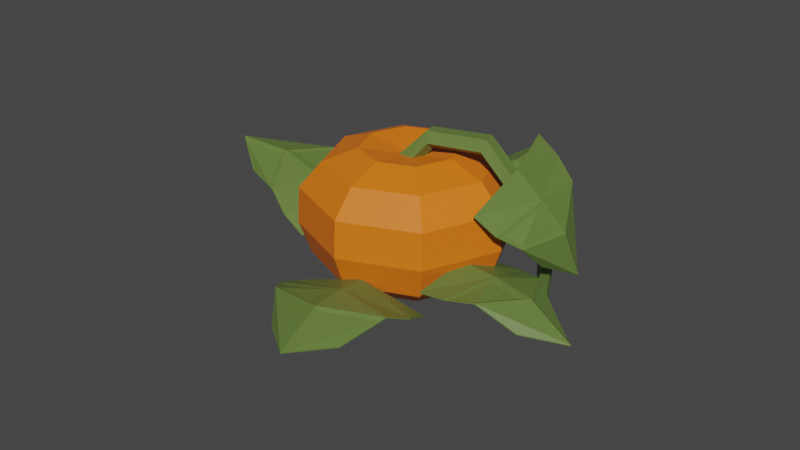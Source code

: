 # Source: PumpkinPlant_Stage03.blend  (saved by Blender 2.90.8; exported with 4.5.12 LTS)
import bpy
from mathutils import Matrix  # noqa: F401  (used for matrix-valued properties, if any)

bpy.ops.wm.read_factory_settings(use_empty=True)
scene = bpy.context.scene
scene.name = 'Scene'

# ---- collections
col_collection = bpy.data.collections.new('Collection'); scene.collection.children.link(col_collection)

# ---- materials (node trees are filled in below, after node groups)
mat_darkoragnepumpkinplant = bpy.data.materials.new('DarkOragnePumpkinPlant')
mat_darkoragnepumpkinplant.use_transparent_shadow = False
mat_greenpumpkinplant_002 = bpy.data.materials.new('GreenPumpkinPlant.002')
mat_greenpumpkinplant_002.use_transparent_shadow = False

# ---- material node trees
mat_darkoragnepumpkinplant.use_nodes = True; mat_darkoragnepumpkinplant.node_tree.nodes.clear()
_N = mat_darkoragnepumpkinplant.node_tree.nodes; _L = mat_darkoragnepumpkinplant.node_tree.links
n0 = _N.new('ShaderNodeBsdfPrincipled'); n0.name = 'Principled BSDF'; n0.location = (10, 300)
n0.distribution = 'GGX'
n0.subsurface_method = 'BURLEY'
n0.inputs[0].default_value = (0.8469, 0.1812, 0.006995, 1.0)
n0.inputs[3].default_value = 1.45
n0.inputs[27].default_value = (0.0, 0.0, 0.0, 1.0)
n0.inputs[28].default_value = 1.0
n1 = _N.new('ShaderNodeOutputMaterial'); n1.name = 'Material Output'; n1.location = (300, 300)
_L.new(n0.outputs[0], n1.inputs[0])
n1.is_active_output = True
mat_greenpumpkinplant_002.use_nodes = True; mat_greenpumpkinplant_002.node_tree.nodes.clear()
_N = mat_greenpumpkinplant_002.node_tree.nodes; _L = mat_greenpumpkinplant_002.node_tree.links
n0 = _N.new('ShaderNodeBsdfPrincipled'); n0.name = 'Principled BSDF'; n0.location = (10, 300)
n0.distribution = 'GGX'
n0.subsurface_method = 'BURLEY'
n0.inputs[0].default_value = (0.1261, 0.2019, 0.04376, 1.0)
n0.inputs[3].default_value = 1.45
n0.inputs[27].default_value = (0.0, 0.0, 0.0, 1.0)
n0.inputs[28].default_value = 1.0
n1 = _N.new('ShaderNodeOutputMaterial'); n1.name = 'Material Output'; n1.location = (300, 300)
_L.new(n0.outputs[0], n1.inputs[0])
n1.is_active_output = True

# ---- world
world_world = bpy.data.worlds.new('World'); scene.world = world_world
world_world.use_nodes = True; world_world.node_tree.nodes.clear()
_N = world_world.node_tree.nodes; _L = world_world.node_tree.links
n0 = _N.new('ShaderNodeOutputWorld'); n0.name = 'World Output'; n0.location = (300, 300)
n1 = _N.new('ShaderNodeBackground'); n1.name = 'Background'; n1.location = (10, 300)
n1.inputs[0].default_value = (0.05088, 0.05088, 0.05088, 1.0)
_L.new(n1.outputs[0], n0.inputs[0])
n0.is_active_output = True
world_world.color = (0.05088, 0.05088, 0.05088)
world_world.use_sun_shadow = False
world_world.sun_shadow_jitter_overblur = 0.0

# ---- meshes
me_sphere_003 = bpy.data.meshes.new('Sphere.003')
me_sphere_003.from_pydata([(-0.4786, 1.994, 0.05158), (-0.4786, -0.0897, 1.341), (0.1887, 0.5776, 1.506), (0.6629, 1.052, 1.261), (0.9681, 1.357, 0.7632), (0.9949, 1.384, 0.05158), (0.8304, 1.219, -0.5911), (0.475, 0.864, -0.9726), (0.0267, 0.4156, -1.018), (0.4651, -0.0897, 1.506), (1.136, -0.0897, 1.261), (1.567, -0.0897, 0.7632), (1.605, -0.0897, 0.05158), (1.373, -0.0897, -0.5911), (0.8701, -0.0897, -0.9726), (0.236, -0.0897, -1.018), (-0.4786, -0.0897, -0.9758), (0.1887, -0.757, 1.506), (0.6629, -1.231, 1.261), (0.9681, -1.536, 0.7632), (0.9949, -1.563, 0.05158), (0.8304, -1.399, -0.5911), (0.475, -1.043, -0.9726), (0.0267, -0.595, -1.018), (-0.4786, -1.033, 1.506), (-0.4786, -1.704, 1.261), (-0.4786, -2.136, 0.7632), (-0.4786, -2.174, 0.05158), (-0.4786, -1.941, -0.5911), (-0.4786, -1.438, -0.9726), (-0.4786, -0.8043, -1.018), (-1.146, -0.757, 1.506), (-1.62, -1.231, 1.261), (-1.925, -1.536, 0.7632), (-1.952, -1.563, 0.05158), (-1.788, -1.399, -0.5911), (-1.432, -1.043, -0.9726), (-0.9839, -0.595, -1.018), (-1.422, -0.0897, 1.506), (-2.093, -0.0897, 1.261), (-2.525, -0.0897, 0.7632), (-2.562, -0.0897, 0.05158), (-2.33, -0.0897, -0.5911), (-1.827, -0.0897, -0.9726), (-1.193, -0.0897, -1.018), (-1.146, 0.5776, 1.506), (-1.62, 1.052, 1.261), (-1.925, 1.357, 0.7632), (-1.952, 1.384, 0.05158), (-1.788, 1.219, -0.5911), (-1.432, 0.864, -0.9726), (-0.9839, 0.4156, -1.018), (-0.4786, 0.854, 1.506), (-0.4786, 1.525, 1.261), (-0.4786, 1.956, 0.7632), (-0.4786, 1.762, -0.5911), (-0.4786, 1.259, -0.9726), (-0.4786, 0.6249, -1.018), (-0.2025, -0.02549, 1.296), (-0.02943, 0.01475, 1.568), (-0.3322, -0.3325, 1.296), (-0.01269, -0.1813, 1.701), (-0.6643, -0.304, 1.296), (-0.07381, -0.1191, 1.915), (-0.7398, 0.02067, 1.296), (-0.1283, 0.1153, 1.915), (-0.4544, 0.1928, 1.296), (-0.1009, 0.1981, 1.701), (1.64, 1.391, -2.097), (1.533, 1.327, -2.135), (1.627, 1.515, -2.131), (1.512, 1.529, -2.191), (1.454, 1.413, -2.193), (0.9943, 0.3731, 1.958), (0.9263, 0.4463, 1.735), (0.9884, 0.0477, 1.729), (1.033, 0.1267, 1.954), (0.9227, 0.2452, 1.594), (2.059, 1.463, 0.09051), (2.078, 1.462, 0.09642), (2.126, 0.4321, -0.3071), (2.145, 0.4311, -0.3012), (2.449, 1.196, -0.6921), (2.468, 1.195, -0.6862), (1.622, 1.548, 1.355), (1.638, 1.545, 1.366), (1.757, -0.5259, 0.5554), (1.773, -0.529, 0.5661), (1.988, 0.5368, 0.9389), (1.972, 0.5398, 0.9282), (1.28, 1.414, 1.721), (1.295, 1.41, 1.733), (1.419, -0.7108, 0.9018), (1.434, -0.7145, 0.9137), (1.584, 0.2961, 1.495), (1.599, 0.2925, 1.507), (1.984, 1.525, 0.9435), (2.002, 1.523, 0.9518), (2.096, -0.1927, 0.2809), (2.114, -0.1948, 0.2892), (2.35, 0.8142, 0.2809), (2.333, 0.8163, 0.2726), (-0.196, 1.409, -1.052), (-0.196, 1.357, -1.033), (-0.01527, 1.416, -1.033), (-0.01536, 1.364, -1.014), (-0.1976, 1.973, -0.357), (-0.2466, 1.784, -0.6118), (-0.249, 1.726, -0.5685), (-0.08367, 1.789, -0.5948), (-0.08609, 1.732, -0.5515), (-0.8334, 3.522, -0.1424), (-0.8352, 3.517, -0.1234), (0.2668, 3.562, -0.02746), (0.265, 3.557, -0.008441), (-0.3404, 4.194, 0.234), (-0.3422, 4.189, 0.2531), (-1.312, 2.333, -0.5368), (-1.314, 2.323, -0.5203), (0.901, 2.414, -0.3056), (0.8997, 2.404, -0.289), (-0.2379, 2.414, -0.1256), (-0.2366, 2.424, -0.1421), (-1.291, 1.925, -0.8557), (-1.293, 1.914, -0.8398), (0.9761, 2.008, -0.6188), (0.9748, 1.996, -0.6029), (-0.1767, 1.789, -0.4931), (-0.178, 1.777, -0.4772), (-1.171, 2.734, -0.1889), (-1.172, 2.727, -0.1711), (0.6625, 2.801, 0.002642), (0.6609, 2.793, 0.02042), (-0.2981, 3.146, 0.1947), (-0.2965, 3.153, 0.1769), (-1.902, 0.1439, -0.8135), (-1.846, 0.1468, -0.7932), (-1.919, 0.3351, -0.7934), (-1.864, 0.338, -0.7731), (-2.499, 0.1098, -0.07586), (-2.296, 0.0688, -0.3464), (-2.235, 0.06953, -0.3004), (-2.311, 0.2412, -0.3283), (-2.25, 0.2419, -0.2824), (-4.105, -0.653, 0.152), (-4.1, -0.6546, 0.1722), (-4.211, 0.5111, 0.274), (-4.206, 0.5095, 0.2942), (-4.846, -0.1688, 0.5517), (-4.841, -0.1704, 0.5719), (-2.818, -1.092, -0.2668), (-2.807, -1.093, -0.2492), (-3.03, 1.249, -0.02124), (-3.019, 1.249, -0.003673), (-2.965, 0.04184, 0.1698), (-2.976, 0.04269, 0.1523), (-2.386, -1.047, -0.6054), (-2.374, -1.048, -0.5885), (-2.604, 1.352, -0.3538), (-2.591, 1.351, -0.337), (-2.305, 0.1426, -0.2203), (-2.293, 0.1419, -0.2034), (-3.251, -0.9656, 0.1026), (-3.242, -0.9669, 0.1215), (-3.426, 0.9743, 0.306), (-3.418, 0.973, 0.3249), (-3.737, -0.06383, 0.5099), (-3.745, -0.06259, 0.491), (-0.2193, -1.3, -0.9058), (-0.2318, -1.249, -0.8709), (-0.4169, -1.355, -0.8973), (-0.4295, -1.304, -0.8625), (-0.08189, -2.091, -0.2943), (-0.07347, -1.808, -0.5203), (-0.08465, -1.758, -0.4575), (-0.2516, -1.857, -0.5127), (-0.2628, -1.807, -0.4499), (0.992, -3.659, -0.4338), (0.9928, -3.659, -0.4116), (-0.2113, -3.991, -0.3824), (-0.2105, -3.99, -0.3601), (0.6102, -4.596, -0.2285), (0.611, -4.595, -0.2062), (1.234, -2.168, -0.5224), (1.233, -2.161, -0.5015), (-1.187, -2.834, -0.4189), (-1.188, -2.828, -0.3979), (0.06878, -2.617, -0.1557), (0.06975, -2.624, -0.1766), (1.113, -1.65, -0.7646), (1.111, -1.641, -0.744), (-1.367, -2.332, -0.6585), (-1.369, -2.324, -0.6379), (-0.1492, -1.863, -0.3957), (-0.1506, -1.854, -0.3752), (1.174, -2.725, -0.256), (1.174, -2.721, -0.2344), (-0.8308, -3.277, -0.1702), (-0.8309, -3.273, -0.1486), (0.3112, -3.473, 0.004278), (0.3113, -3.477, -0.01729), (0.5537, -0.5407, -0.3807), (0.5197, -0.532, -0.3375), (0.5438, -0.7196, -0.3525), (0.5097, -0.7109, -0.3093), (1.389, -0.6316, -0.07911), (1.104, -0.5524, -0.2029), (1.079, -0.5406, -0.1367), (1.095, -0.7137, -0.1775), (1.07, -0.7018, -0.1113), (2.89, -0.2606, -0.7473), (2.896, -0.258, -0.7287), (2.829, -1.35, -0.5757), (2.835, -1.347, -0.5571), (3.581, -0.8562, -0.7298), (3.587, -0.8536, -0.7113), (1.754, 0.4059, -0.5131), (1.754, 0.4089, -0.4939), (1.632, -1.785, -0.1679), (1.632, -1.782, -0.1487), (1.885, -0.6645, -0.1125), (1.885, -0.6675, -0.1317), (1.242, 0.4525, -0.573), (1.241, 0.4556, -0.5536), (1.117, -1.792, -0.2194), (1.116, -1.789, -0.2), (1.16, -0.622, -0.0986), (1.159, -0.6189, -0.07922), (2.252, 0.201, -0.4109), (2.255, 0.2038, -0.392), (2.151, -1.614, -0.1249), (2.154, -1.611, -0.106), (2.675, -0.7256, -0.2211), (2.671, -0.7284, -0.2399), (2.091, 0.9675, -0.01481), (1.963, 0.689, -0.1857), (1.891, 0.9616, -0.02426), (2.136, 0.7991, -0.1146), (1.812, 0.7895, -0.1299), (1.564, 0.7039, 0.8556), (1.74, 0.4629, 0.9197), (1.523, 0.5173, 0.7319), (1.699, 0.6703, 0.9717), (1.632, 0.3684, 0.7715)], [], [(52, 1, 2), (16, 57, 8), (56, 55, 6, 7), (0, 54, 4, 5), (53, 52, 2, 3), (57, 56, 7, 8), (55, 0, 5, 6), (54, 53, 3, 4), (5, 4, 11, 12), (3, 2, 9, 10), (8, 7, 14, 15), (6, 5, 12, 13), (4, 3, 10, 11), (2, 1, 9), (16, 8, 15), (7, 6, 13, 14), (15, 14, 22, 23), (13, 12, 20, 21), (11, 10, 18, 19), (9, 1, 17), (16, 15, 23), (14, 13, 21, 22), (12, 11, 19, 20), (10, 9, 17, 18), (19, 18, 25, 26), (17, 1, 24), (16, 23, 30), (22, 21, 28, 29), (20, 19, 26, 27), (18, 17, 24, 25), (23, 22, 29, 30), (21, 20, 27, 28), (16, 30, 37), (29, 28, 35, 36), (27, 26, 33, 34), (25, 24, 31, 32), (30, 29, 36, 37), (28, 27, 34, 35), (26, 25, 32, 33), (24, 1, 31), (32, 31, 38, 39), (37, 36, 43, 44), (35, 34, 41, 42), (33, 32, 39, 40), (31, 1, 38), (16, 37, 44), (36, 35, 42, 43), (34, 33, 40, 41), (44, 43, 50, 51), (42, 41, 48, 49), (40, 39, 46, 47), (38, 1, 45), (16, 44, 51), (43, 42, 49, 50), (41, 40, 47, 48), (39, 38, 45, 46), (45, 1, 52), (16, 51, 57), (50, 49, 55, 56), (48, 47, 54, 0), (46, 45, 52, 53), (51, 50, 56, 57), (49, 48, 0, 55), (47, 46, 53, 54), (58, 59, 61, 60), (60, 61, 63, 62), (62, 63, 65, 64), (236, 234, 71, 72), (64, 65, 67, 66), (66, 67, 59, 58), (58, 60, 62, 64, 66), (68, 69, 72, 71, 70), (237, 235, 68, 70), (238, 236, 72, 69), (235, 238, 69, 68), (234, 237, 70, 71), (65, 63, 76, 73), (61, 59, 77, 75), (59, 67, 74, 77), (63, 61, 75, 76), (67, 65, 73, 74), (85, 84, 90, 91), (82, 83, 81, 80), (89, 86, 92, 94), (85, 91, 95, 88), (89, 94, 90, 84), (88, 95, 93, 87), (87, 93, 92, 86), (78, 79, 83, 82), (100, 88, 87, 99), (97, 85, 88, 100), (98, 86, 89, 101), (99, 87, 86, 98), (96, 97, 79, 78), (94, 95, 91, 90), (92, 93, 95, 94), (101, 89, 84, 96), (82, 101, 96, 78), (84, 85, 97, 96), (81, 99, 98, 80), (80, 98, 101, 82), (79, 97, 100, 83), (83, 100, 99, 81), (107, 108, 106), (109, 110, 105, 104), (104, 105, 103, 102), (107, 109, 104, 102), (110, 108, 103, 105), (106, 108, 110), (106, 109, 107), (106, 110, 109), (102, 103, 108, 107), (118, 117, 123, 124), (115, 116, 114, 113), (122, 119, 125, 127), (118, 124, 128, 121), (122, 127, 123, 117), (121, 128, 126, 120), (120, 126, 125, 119), (111, 112, 116, 115), (133, 121, 120, 132), (130, 118, 121, 133), (131, 119, 122, 134), (132, 120, 119, 131), (129, 130, 112, 111), (127, 128, 124, 123), (125, 126, 128, 127), (134, 122, 117, 129), (115, 134, 129, 111), (117, 118, 130, 129), (114, 132, 131, 113), (113, 131, 134, 115), (112, 130, 133, 116), (116, 133, 132, 114), (140, 141, 139), (142, 143, 138, 137), (137, 138, 136, 135), (140, 142, 137, 135), (143, 141, 136, 138), (139, 141, 143), (139, 142, 140), (139, 143, 142), (135, 136, 141, 140), (151, 150, 156, 157), (148, 149, 147, 146), (155, 152, 158, 160), (151, 157, 161, 154), (155, 160, 156, 150), (154, 161, 159, 153), (153, 159, 158, 152), (144, 145, 149, 148), (166, 154, 153, 165), (163, 151, 154, 166), (164, 152, 155, 167), (165, 153, 152, 164), (162, 163, 145, 144), (160, 161, 157, 156), (158, 159, 161, 160), (167, 155, 150, 162), (148, 167, 162, 144), (150, 151, 163, 162), (147, 165, 164, 146), (146, 164, 167, 148), (145, 163, 166, 149), (149, 166, 165, 147), (173, 174, 172), (175, 176, 171, 170), (170, 171, 169, 168), (173, 175, 170, 168), (176, 174, 169, 171), (172, 174, 176), (172, 175, 173), (172, 176, 175), (168, 169, 174, 173), (184, 183, 189, 190), (181, 182, 180, 179), (188, 185, 191, 193), (184, 190, 194, 187), (188, 193, 189, 183), (187, 194, 192, 186), (186, 192, 191, 185), (177, 178, 182, 181), (199, 187, 186, 198), (196, 184, 187, 199), (197, 185, 188, 200), (198, 186, 185, 197), (195, 196, 178, 177), (193, 194, 190, 189), (191, 192, 194, 193), (200, 188, 183, 195), (181, 200, 195, 177), (183, 184, 196, 195), (180, 198, 197, 179), (179, 197, 200, 181), (178, 196, 199, 182), (182, 199, 198, 180), (206, 207, 205), (208, 209, 204, 203), (203, 204, 202, 201), (206, 208, 203, 201), (209, 207, 202, 204), (205, 207, 209), (205, 208, 206), (205, 209, 208), (201, 202, 207, 206), (217, 216, 222, 223), (214, 215, 213, 212), (221, 218, 224, 226), (217, 223, 227, 220), (221, 226, 222, 216), (220, 227, 225, 219), (219, 225, 224, 218), (210, 211, 215, 214), (232, 220, 219, 231), (229, 217, 220, 232), (230, 218, 221, 233), (231, 219, 218, 230), (228, 229, 211, 210), (226, 227, 223, 222), (224, 225, 227, 226), (233, 221, 216, 228), (214, 233, 228, 210), (216, 217, 229, 228), (213, 231, 230, 212), (212, 230, 233, 214), (211, 229, 232, 215), (215, 232, 231, 213), (242, 240, 237, 234), (243, 241, 238, 235), (241, 239, 236, 238), (240, 243, 235, 237), (239, 242, 234, 236), (74, 73, 242, 239), (76, 75, 243, 240), (77, 74, 239, 241), (75, 77, 241, 243), (73, 76, 240, 242)])
me_sphere_003.polygons.foreach_set('material_index', [0, 0, 0, 0, 0, 0, 0, 0, 0, 0, 0, 0, 0, 0, 0, 0, 0, 0, 0, 0, 0, 0, 0, 0, 0, 0, 0, 0, 0, 0, 0, 0, 0, 0, 0, 0, 0, 0, 0, 0, 0, 0, 0, 0, 0, 0, 0, 0, 0, 0, 0, 0, 0, 0, 0, 0, 0, 0, 0, 0, 0, 0, 0, 0, 1, 1, 1, 1, 1, 1, 1, 1, 1, 1, 1, 1, 1, 1, 1, 1, 1, 1, 1, 1, 1, 1, 1, 1, 1, 1, 1, 1, 1, 1, 1, 1, 1, 1, 1, 1, 1, 1, 1, 1, 1, 1, 1, 1, 1, 1, 1, 1, 1, 1, 1, 1, 1, 1, 1, 1, 1, 1, 1, 1, 1, 1, 1, 1, 1, 1, 1, 1, 1, 1, 1, 1, 1, 1, 1, 1, 1, 1, 1, 1, 1, 1, 1, 1, 1, 1, 1, 1, 1, 1, 1, 1, 1, 1, 1, 1, 1, 1, 1, 1, 1, 1, 1, 1, 1, 1, 1, 1, 1, 1, 1, 1, 1, 1, 1, 1, 1, 1, 1, 1, 1, 1, 1, 1, 1, 1, 1, 1, 1, 1, 1, 1, 1, 1, 1, 1, 1, 1, 1, 1, 1, 1, 1, 1, 1, 1, 1, 1, 1, 1, 1, 1, 1, 1, 1, 1, 1, 1, 1, 1, 1, 1, 1, 1, 1, 1, 1, 1, 1, 1, 1, 1, 1])
_uv = me_sphere_003.uv_layers.new(name='UVMap')
_uv.uv.foreach_set('vector', [0.75, 0.875, 0.6875, 1.0, 0.625, 0.875, 0.6875, 0.0, 0.75, 0.125, 0.625, 0.125, 0.75, 0.25, 0.75, 0.375, 0.625, 0.375, 0.625, 0.25, 0.75, 0.5, 0.75, 0.625, 0.625, 0.625, 0.625, 0.5, 0.75, 0.7205, 0.75, 0.875, 0.625, 0.875, 0.625, 0.7205, 0.75, 0.125, 0.75, 0.25, 0.625, 0.25, 0.625, 0.125, 0.75, 0.375, 0.75, 0.5, 0.625, 0.5, 0.625, 0.375, 0.75, 0.625, 0.75, 0.7205, 0.625, 0.7205, 0.625, 0.625, 0.625, 0.5, 0.625, 0.625, 0.5, 0.625, 0.5, 0.5, 0.625, 0.7205, 0.625, 0.875, 0.5, 0.875, 0.5, 0.7205, 0.625, 0.125, 0.625, 0.25, 0.5, 0.25, 0.5, 0.125, 0.625, 0.375, 0.625, 0.5, 0.5, 0.5, 0.5, 0.375, 0.625, 0.625, 0.625, 0.7205, 0.5, 0.7205, 0.5, 0.625, 0.625, 0.875, 0.5625, 1.0, 0.5, 0.875, 0.5625, 0.0, 0.625, 0.125, 0.5, 0.125, 0.625, 0.25, 0.625, 0.375, 0.5, 0.375, 0.5, 0.25, 0.5, 0.125, 0.5, 0.25, 0.375, 0.25, 0.375, 0.125, 0.5, 0.375, 0.5, 0.5, 0.375, 0.5, 0.375, 0.375, 0.5, 0.625, 0.5, 0.7205, 0.375, 0.7205, 0.375, 0.625, 0.5, 0.875, 0.4375, 1.0, 0.375, 0.875, 0.4375, 0.0, 0.5, 0.125, 0.375, 0.125, 0.5, 0.25, 0.5, 0.375, 0.375, 0.375, 0.375, 0.25, 0.5, 0.5, 0.5, 0.625, 0.375, 0.625, 0.375, 0.5, 0.5, 0.7205, 0.5, 0.875, 0.375, 0.875, 0.375, 0.7205, 0.375, 0.625, 0.375, 0.7205, 0.25, 0.7205, 0.25, 0.625, 0.375, 0.875, 0.3125, 1.0, 0.25, 0.875, 0.3125, 0.0, 0.375, 0.125, 0.25, 0.125, 0.375, 0.25, 0.375, 0.375, 0.25, 0.375, 0.25, 0.25, 0.375, 0.5, 0.375, 0.625, 0.25, 0.625, 0.25, 0.5, 0.375, 0.7205, 0.375, 0.875, 0.25, 0.875, 0.25, 0.7205, 0.375, 0.125, 0.375, 0.25, 0.25, 0.25, 0.25, 0.125, 0.375, 0.375, 0.375, 0.5, 0.25, 0.5, 0.25, 0.375, 0.1875, 0.0, 0.25, 0.125, 0.125, 0.125, 0.25, 0.25, 0.25, 0.375, 0.125, 0.375, 0.125, 0.25, 0.25, 0.5, 0.25, 0.625, 0.125, 0.625, 0.125, 0.5, 0.25, 0.7205, 0.25, 0.875, 0.125, 0.875, 0.125, 0.7205, 0.25, 0.125, 0.25, 0.25, 0.125, 0.25, 0.125, 0.125, 0.25, 0.375, 0.25, 0.5, 0.125, 0.5, 0.125, 0.375, 0.25, 0.625, 0.25, 0.7205, 0.125, 0.7205, 0.125, 0.625, 0.25, 0.875, 0.1875, 1.0, 0.125, 0.875, 0.125, 0.7205, 0.125, 0.875, 0.0, 0.875, 0.0, 0.7205, 0.125, 0.125, 0.125, 0.25, 0.0, 0.25, 0.0, 0.125, 0.125, 0.375, 0.125, 0.5, 0.0, 0.5, 0.0, 0.375, 0.125, 0.625, 0.125, 0.7205, 0.0, 0.7205, 0.0, 0.625, 0.125, 0.875, 0.0625, 1.0, 0.0, 0.875, 0.0625, 0.0, 0.125, 0.125, 0.0, 0.125, 0.125, 0.25, 0.125, 0.375, 0.0, 0.375, 0.0, 0.25, 0.125, 0.5, 0.125, 0.625, 0.0, 0.625, 0.0, 0.5, 1.0, 0.125, 1.0, 0.25, 0.875, 0.25, 0.875, 0.125, 1.0, 0.375, 1.0, 0.5, 0.875, 0.5, 0.875, 0.375, 1.0, 0.625, 1.0, 0.7205, 0.875, 0.7205, 0.875, 0.625, 1.0, 0.875, 0.9375, 1.0, 0.875, 0.875, 0.9375, 0.0, 1.0, 0.125, 0.875, 0.125, 1.0, 0.25, 1.0, 0.375, 0.875, 0.375, 0.875, 0.25, 1.0, 0.5, 1.0, 0.625, 0.875, 0.625, 0.875, 0.5, 1.0, 0.7205, 1.0, 0.875, 0.875, 0.875, 0.875, 0.7205, 0.875, 0.875, 0.8125, 1.0, 0.75, 0.875, 0.8125, 0.0, 0.875, 0.125, 0.75, 0.125, 0.875, 0.25, 0.875, 0.375, 0.75, 0.375, 0.75, 0.25, 0.875, 0.5, 0.875, 0.625, 0.75, 0.625, 0.75, 0.5, 0.875, 0.7205, 0.875, 0.875, 0.75, 0.875, 0.75, 0.7205, 0.875, 0.125, 0.875, 0.25, 0.75, 0.25, 0.75, 0.125, 0.875, 0.375, 0.875, 0.5, 0.75, 0.5, 0.75, 0.375, 0.875, 0.625, 0.875, 0.7205, 0.75, 0.7205, 0.75, 0.625, 1.0, 0.5, 1.0, 1.0, 0.8, 1.0, 0.8, 0.5, 0.8, 0.5, 0.8, 1.0, 0.6, 1.0, 0.6, 0.5, 0.6, 0.5, 0.6, 1.0, 0.4, 1.0, 0.4, 0.5, 0.2, 1.0, 0.4, 1.0, 0.4, 1.0, 0.2, 1.0, 0.4, 0.5, 0.4, 1.0, 0.2, 1.0, 0.2, 0.5, 0.2, 0.5, 0.2, 1.0, 2.98e-08, 1.0, 2.98e-08, 0.5, 0.75, 0.49, 0.9783, 0.3242, 0.8911, 0.05584, 0.6089, 0.05584, 0.5217, 0.3242, 0.4783, 0.3242, 0.25, 0.49, 0.02175, 0.3242, 0.1089, 0.05584, 0.3911, 0.05584, 0.6, 1.0, 0.8, 1.0, 0.8, 1.0, 0.6, 1.0, 2.98e-08, 1.0, 0.2, 1.0, 0.2, 1.0, 2.98e-08, 1.0, 0.8, 1.0, 1.0, 1.0, 1.0, 1.0, 0.8, 1.0, 0.4, 1.0, 0.6, 1.0, 0.6, 1.0, 0.4, 1.0, 0.4, 1.0, 0.6, 1.0, 0.6, 1.0, 0.4, 1.0, 0.8, 1.0, 1.0, 1.0, 1.0, 1.0, 0.8, 1.0, 2.98e-08, 1.0, 0.2, 1.0, 0.2, 1.0, 2.98e-08, 1.0, 0.6, 1.0, 0.8, 1.0, 0.8, 1.0, 0.6, 1.0, 0.2, 1.0, 0.4, 1.0, 0.4, 1.0, 0.2, 1.0, 0.625, 0.07144, 0.375, 0.07144, 0.375, 0.0, 0.625, 0.0, 0.375, 0.375, 0.625, 0.375, 0.625, 0.5, 0.375, 0.5, 0.25, 0.6786, 0.375, 0.6786, 0.375, 0.75, 0.25, 0.75, 0.875, 0.6786, 0.875, 0.75, 0.75, 0.75, 0.75, 0.6786, 0.25, 0.6786, 0.25, 0.75, 0.125, 0.75, 0.125, 0.6786, 0.75, 0.6786, 0.75, 0.75, 0.625, 0.75, 0.625, 0.6786, 0.625, 0.6786, 0.625, 0.75, 0.375, 0.75, 0.375, 0.6786, 0.375, 0.25, 0.625, 0.25, 0.625, 0.375, 0.375, 0.375, 0.75, 0.5893, 0.75, 0.6786, 0.625, 0.6786, 0.625, 0.5893, 0.875, 0.5893, 0.875, 0.6786, 0.75, 0.6786, 0.75, 0.5893, 0.375, 0.5893, 0.375, 0.6786, 0.25, 0.6786, 0.25, 0.5893, 0.625, 0.5893, 0.625, 0.6786, 0.375, 0.6786, 0.375, 0.5893, 0.375, 0.1607, 0.625, 0.1607, 0.625, 0.25, 0.375, 0.25, 0.375, 0.875, 0.625, 0.875, 0.625, 1.0, 0.375, 1.0, 0.375, 0.75, 0.625, 0.75, 0.625, 0.875, 0.375, 0.875, 0.25, 0.5893, 0.25, 0.6786, 0.125, 0.6786, 0.125, 0.5893, 0.25, 0.5, 0.25, 0.5893, 0.125, 0.5893, 0.125, 0.5, 0.375, 0.07144, 0.625, 0.07144, 0.625, 0.1607, 0.375, 0.1607, 0.625, 0.5, 0.625, 0.5893, 0.375, 0.5893, 0.375, 0.5, 0.375, 0.5, 0.375, 0.5893, 0.25, 0.5893, 0.25, 0.5, 0.875, 0.5, 0.875, 0.5893, 0.75, 0.5893, 0.75, 0.5, 0.75, 0.5, 0.75, 0.5893, 0.625, 0.5893, 0.625, 0.5, 0.375, 0.125, 0.625, 0.125, 0.5, 0.375, 0.375, 0.625, 0.625, 0.625, 0.625, 0.75, 0.375, 0.75, 0.375, 0.75, 0.625, 0.75, 0.625, 1.0, 0.375, 1.0, 0.125, 0.625, 0.375, 0.625, 0.375, 0.75, 0.125, 0.75, 0.625, 0.625, 0.875, 0.625, 0.875, 0.75, 0.625, 0.75, 0.5, 0.375, 0.875, 0.625, 0.625, 0.625, 0.5, 0.375, 0.375, 0.625, 0.125, 0.625, 0.5, 0.375, 0.625, 0.625, 0.375, 0.625, 0.375, 0.0, 0.625, 0.0, 0.625, 0.125, 0.375, 0.125, 0.625, 0.07144, 0.375, 0.07144, 0.375, 0.0, 0.625, 0.0, 0.375, 0.375, 0.625, 0.375, 0.625, 0.5, 0.375, 0.5, 0.25, 0.6786, 0.375, 0.6786, 0.375, 0.75, 0.25, 0.75, 0.875, 0.6786, 0.875, 0.75, 0.75, 0.75, 0.75, 0.6786, 0.25, 0.6786, 0.25, 0.75, 0.125, 0.75, 0.125, 0.6786, 0.75, 0.6786, 0.75, 0.75, 0.625, 0.75, 0.625, 0.6786, 0.625, 0.6786, 0.625, 0.75, 0.375, 0.75, 0.375, 0.6786, 0.375, 0.25, 0.625, 0.25, 0.625, 0.375, 0.375, 0.375, 0.75, 0.5893, 0.75, 0.6786, 0.625, 0.6786, 0.625, 0.5893, 0.875, 0.5893, 0.875, 0.6786, 0.75, 0.6786, 0.75, 0.5893, 0.375, 0.5893, 0.375, 0.6786, 0.25, 0.6786, 0.25, 0.5893, 0.625, 0.5893, 0.625, 0.6786, 0.375, 0.6786, 0.375, 0.5893, 0.375, 0.1607, 0.625, 0.1607, 0.625, 0.25, 0.375, 0.25, 0.375, 0.875, 0.625, 0.875, 0.625, 1.0, 0.375, 1.0, 0.375, 0.75, 0.625, 0.75, 0.625, 0.875, 0.375, 0.875, 0.25, 0.5893, 0.25, 0.6786, 0.125, 0.6786, 0.125, 0.5893, 0.25, 0.5, 0.25, 0.5893, 0.125, 0.5893, 0.125, 0.5, 0.375, 0.07144, 0.625, 0.07144, 0.625, 0.1607, 0.375, 0.1607, 0.625, 0.5, 0.625, 0.5893, 0.375, 0.5893, 0.375, 0.5, 0.375, 0.5, 0.375, 0.5893, 0.25, 0.5893, 0.25, 0.5, 0.875, 0.5, 0.875, 0.5893, 0.75, 0.5893, 0.75, 0.5, 0.75, 0.5, 0.75, 0.5893, 0.625, 0.5893, 0.625, 0.5, 0.375, 0.125, 0.625, 0.125, 0.5, 0.375, 0.375, 0.625, 0.625, 0.625, 0.625, 0.75, 0.375, 0.75, 0.375, 0.75, 0.625, 0.75, 0.625, 1.0, 0.375, 1.0, 0.125, 0.625, 0.375, 0.625, 0.375, 0.75, 0.125, 0.75, 0.625, 0.625, 0.875, 0.625, 0.875, 0.75, 0.625, 0.75, 0.5, 0.375, 0.875, 0.625, 0.625, 0.625, 0.5, 0.375, 0.375, 0.625, 0.125, 0.625, 0.5, 0.375, 0.625, 0.625, 0.375, 0.625, 0.375, 0.0, 0.625, 0.0, 0.625, 0.125, 0.375, 0.125, 0.625, 0.07144, 0.375, 0.07144, 0.375, 0.0, 0.625, 0.0, 0.375, 0.375, 0.625, 0.375, 0.625, 0.5, 0.375, 0.5, 0.25, 0.6786, 0.375, 0.6786, 0.375, 0.75, 0.25, 0.75, 0.875, 0.6786, 0.875, 0.75, 0.75, 0.75, 0.75, 0.6786, 0.25, 0.6786, 0.25, 0.75, 0.125, 0.75, 0.125, 0.6786, 0.75, 0.6786, 0.75, 0.75, 0.625, 0.75, 0.625, 0.6786, 0.625, 0.6786, 0.625, 0.75, 0.375, 0.75, 0.375, 0.6786, 0.375, 0.25, 0.625, 0.25, 0.625, 0.375, 0.375, 0.375, 0.75, 0.5893, 0.75, 0.6786, 0.625, 0.6786, 0.625, 0.5893, 0.875, 0.5893, 0.875, 0.6786, 0.75, 0.6786, 0.75, 0.5893, 0.375, 0.5893, 0.375, 0.6786, 0.25, 0.6786, 0.25, 0.5893, 0.625, 0.5893, 0.625, 0.6786, 0.375, 0.6786, 0.375, 0.5893, 0.375, 0.1607, 0.625, 0.1607, 0.625, 0.25, 0.375, 0.25, 0.375, 0.875, 0.625, 0.875, 0.625, 1.0, 0.375, 1.0, 0.375, 0.75, 0.625, 0.75, 0.625, 0.875, 0.375, 0.875, 0.25, 0.5893, 0.25, 0.6786, 0.125, 0.6786, 0.125, 0.5893, 0.25, 0.5, 0.25, 0.5893, 0.125, 0.5893, 0.125, 0.5, 0.375, 0.07144, 0.625, 0.07144, 0.625, 0.1607, 0.375, 0.1607, 0.625, 0.5, 0.625, 0.5893, 0.375, 0.5893, 0.375, 0.5, 0.375, 0.5, 0.375, 0.5893, 0.25, 0.5893, 0.25, 0.5, 0.875, 0.5, 0.875, 0.5893, 0.75, 0.5893, 0.75, 0.5, 0.75, 0.5, 0.75, 0.5893, 0.625, 0.5893, 0.625, 0.5, 0.375, 0.125, 0.625, 0.125, 0.5, 0.375, 0.375, 0.625, 0.625, 0.625, 0.625, 0.75, 0.375, 0.75, 0.375, 0.75, 0.625, 0.75, 0.625, 1.0, 0.375, 1.0, 0.125, 0.625, 0.375, 0.625, 0.375, 0.75, 0.125, 0.75, 0.625, 0.625, 0.875, 0.625, 0.875, 0.75, 0.625, 0.75, 0.5, 0.375, 0.875, 0.625, 0.625, 0.625, 0.5, 0.375, 0.375, 0.625, 0.125, 0.625, 0.5, 0.375, 0.625, 0.625, 0.375, 0.625, 0.375, 0.0, 0.625, 0.0, 0.625, 0.125, 0.375, 0.125, 0.625, 0.07144, 0.375, 0.07144, 0.375, 0.0, 0.625, 0.0, 0.375, 0.375, 0.625, 0.375, 0.625, 0.5, 0.375, 0.5, 0.25, 0.6786, 0.375, 0.6786, 0.375, 0.75, 0.25, 0.75, 0.875, 0.6786, 0.875, 0.75, 0.75, 0.75, 0.75, 0.6786, 0.25, 0.6786, 0.25, 0.75, 0.125, 0.75, 0.125, 0.6786, 0.75, 0.6786, 0.75, 0.75, 0.625, 0.75, 0.625, 0.6786, 0.625, 0.6786, 0.625, 0.75, 0.375, 0.75, 0.375, 0.6786, 0.375, 0.25, 0.625, 0.25, 0.625, 0.375, 0.375, 0.375, 0.75, 0.5893, 0.75, 0.6786, 0.625, 0.6786, 0.625, 0.5893, 0.875, 0.5893, 0.875, 0.6786, 0.75, 0.6786, 0.75, 0.5893, 0.375, 0.5893, 0.375, 0.6786, 0.25, 0.6786, 0.25, 0.5893, 0.625, 0.5893, 0.625, 0.6786, 0.375, 0.6786, 0.375, 0.5893, 0.375, 0.1607, 0.625, 0.1607, 0.625, 0.25, 0.375, 0.25, 0.375, 0.875, 0.625, 0.875, 0.625, 1.0, 0.375, 1.0, 0.375, 0.75, 0.625, 0.75, 0.625, 0.875, 0.375, 0.875, 0.25, 0.5893, 0.25, 0.6786, 0.125, 0.6786, 0.125, 0.5893, 0.25, 0.5, 0.25, 0.5893, 0.125, 0.5893, 0.125, 0.5, 0.375, 0.07144, 0.625, 0.07144, 0.625, 0.1607, 0.375, 0.1607, 0.625, 0.5, 0.625, 0.5893, 0.375, 0.5893, 0.375, 0.5, 0.375, 0.5, 0.375, 0.5893, 0.25, 0.5893, 0.25, 0.5, 0.875, 0.5, 0.875, 0.5893, 0.75, 0.5893, 0.75, 0.5, 0.75, 0.5, 0.75, 0.5893, 0.625, 0.5893, 0.625, 0.5, 0.375, 0.125, 0.625, 0.125, 0.5, 0.375, 0.375, 0.625, 0.625, 0.625, 0.625, 0.75, 0.375, 0.75, 0.375, 0.75, 0.625, 0.75, 0.625, 1.0, 0.375, 1.0, 0.125, 0.625, 0.375, 0.625, 0.375, 0.75, 0.125, 0.75, 0.625, 0.625, 0.875, 0.625, 0.875, 0.75, 0.625, 0.75, 0.5, 0.375, 0.875, 0.625, 0.625, 0.625, 0.5, 0.375, 0.375, 0.625, 0.125, 0.625, 0.5, 0.375, 0.625, 0.625, 0.375, 0.625, 0.375, 0.0, 0.625, 0.0, 0.625, 0.125, 0.375, 0.125, 0.625, 0.07144, 0.375, 0.07144, 0.375, 0.0, 0.625, 0.0, 0.375, 0.375, 0.625, 0.375, 0.625, 0.5, 0.375, 0.5, 0.25, 0.6786, 0.375, 0.6786, 0.375, 0.75, 0.25, 0.75, 0.875, 0.6786, 0.875, 0.75, 0.75, 0.75, 0.75, 0.6786, 0.25, 0.6786, 0.25, 0.75, 0.125, 0.75, 0.125, 0.6786, 0.75, 0.6786, 0.75, 0.75, 0.625, 0.75, 0.625, 0.6786, 0.625, 0.6786, 0.625, 0.75, 0.375, 0.75, 0.375, 0.6786, 0.375, 0.25, 0.625, 0.25, 0.625, 0.375, 0.375, 0.375, 0.75, 0.5893, 0.75, 0.6786, 0.625, 0.6786, 0.625, 0.5893, 0.875, 0.5893, 0.875, 0.6786, 0.75, 0.6786, 0.75, 0.5893, 0.375, 0.5893, 0.375, 0.6786, 0.25, 0.6786, 0.25, 0.5893, 0.625, 0.5893, 0.625, 0.6786, 0.375, 0.6786, 0.375, 0.5893, 0.375, 0.1607, 0.625, 0.1607, 0.625, 0.25, 0.375, 0.25, 0.375, 0.875, 0.625, 0.875, 0.625, 1.0, 0.375, 1.0, 0.375, 0.75, 0.625, 0.75, 0.625, 0.875, 0.375, 0.875, 0.25, 0.5893, 0.25, 0.6786, 0.125, 0.6786, 0.125, 0.5893, 0.25, 0.5, 0.25, 0.5893, 0.125, 0.5893, 0.125, 0.5, 0.375, 0.07144, 0.625, 0.07144, 0.625, 0.1607, 0.375, 0.1607, 0.625, 0.5, 0.625, 0.5893, 0.375, 0.5893, 0.375, 0.5, 0.375, 0.5, 0.375, 0.5893, 0.25, 0.5893, 0.25, 0.5, 0.875, 0.5, 0.875, 0.5893, 0.75, 0.5893, 0.75, 0.5, 0.75, 0.5, 0.75, 0.5893, 0.625, 0.5893, 0.625, 0.5, 0.4, 1.0, 0.6, 1.0, 0.6, 1.0, 0.4, 1.0, 0.8, 1.0, 1.0, 1.0, 1.0, 1.0, 0.8, 1.0, 2.98e-08, 1.0, 0.2, 1.0, 0.2, 1.0, 2.98e-08, 1.0, 0.6, 1.0, 0.8, 1.0, 0.8, 1.0, 0.6, 1.0, 0.2, 1.0, 0.4, 1.0, 0.4, 1.0, 0.2, 1.0, 0.2, 1.0, 0.4, 1.0, 0.4, 1.0, 0.2, 1.0, 0.6, 1.0, 0.8, 1.0, 0.8, 1.0, 0.6, 1.0, 2.98e-08, 1.0, 0.2, 1.0, 0.2, 1.0, 2.98e-08, 1.0, 0.8, 1.0, 1.0, 1.0, 1.0, 1.0, 0.8, 1.0, 0.4, 1.0, 0.6, 1.0, 0.6, 1.0, 0.4, 1.0])
me_sphere_003.materials.append(mat_darkoragnepumpkinplant)
me_sphere_003.materials.append(mat_greenpumpkinplant_002)
me_sphere_003.use_remesh_fix_poles = True
me_sphere_003.use_remesh_preserve_attributes = False
me_sphere_003.use_mirror_vertex_groups = False
me_sphere_003.update()

# ---- objects
ob_pumpkinplant_stage03 = bpy.data.objects.new('PumpkinPlant_Stage03', me_sphere_003)

# ---- transforms, parenting, visibility, modifiers, constraints
ob_pumpkinplant_stage03.location = (1.505e-07, 6.693e-08, 5.618e-08)
ob_pumpkinplant_stage03.lineart.crease_threshold = 0.0

# ---- collection membership
col_collection.objects.link(ob_pumpkinplant_stage03)

# ---- scene / render settings (as saved in the file)
scene.frame_start = 1; scene.frame_end = 250; scene.frame_set(1)
scene.render.engine = 'BLENDER_EEVEE_NEXT'
scene.cycles.use_denoising = False
scene.cycles.samples = 128
scene.cycles.sampling_pattern = 'TABULATED_SOBOL'
scene.cycles.use_adaptive_sampling = False
scene.cycles.use_light_tree = False
scene.view_settings.view_transform = 'Filmic'
bpy.context.view_layer.update()

# ---- added for rendering (the .blend has no active camera and no usable light): camera, sun
cam_auto = bpy.data.cameras.new('AutoCamera')
cam_auto.lens = 50.0
cam_auto.sensor_width = 36.0
cam_auto.clip_end = 1000.0
ob_auto_camera = bpy.data.objects.new('AutoCamera', cam_auto)
scene.collection.objects.link(ob_auto_camera)
ob_auto_camera.location = (11.2768, -14.4885, 9.40767)
ob_auto_camera.rotation_euler = (1.09748, -7.21219e-08, 0.694738)
scene.camera = ob_auto_camera
light_auto_sun = bpy.data.lights.new('AutoSun', 'SUN')
light_auto_sun.energy = 3.0
light_auto_sun.angle = 0.0523599
ob_auto_sun = bpy.data.objects.new('AutoSun', light_auto_sun)
scene.collection.objects.link(ob_auto_sun)
ob_auto_sun.rotation_euler = (0.872665, 0.174533, 0.523599)
bpy.context.view_layer.update()
